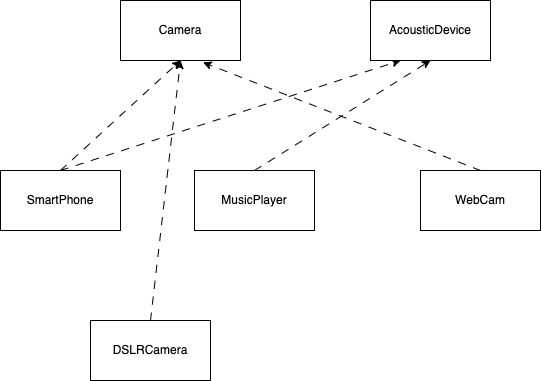

The diagram above was exported from draw.io. Its source (the exported page's mxGraphModel, read from the mxfile embedded in the PNG):
<mxGraphModel dx="959" dy="594" grid="1" gridSize="10" guides="1" tooltips="1" connect="1" arrows="1" fold="1" page="1" pageScale="1" pageWidth="827" pageHeight="1169" math="0" shadow="0">
  <root>
    <mxCell id="0" />
    <mxCell id="1" parent="0" />
    <mxCell id="6" style="edgeStyle=none;html=1;exitX=0.5;exitY=0;exitDx=0;exitDy=0;entryX=0.5;entryY=1;entryDx=0;entryDy=0;dashed=1;dashPattern=8 8;" edge="1" parent="1" source="2" target="5">
      <mxGeometry relative="1" as="geometry" />
    </mxCell>
    <mxCell id="10" style="edgeStyle=none;html=1;exitX=0.5;exitY=0;exitDx=0;exitDy=0;entryX=0.25;entryY=1;entryDx=0;entryDy=0;dashed=1;dashPattern=8 8;" edge="1" parent="1" source="2" target="8">
      <mxGeometry relative="1" as="geometry" />
    </mxCell>
    <mxCell id="2" value="SmartPhone" style="rounded=0;whiteSpace=wrap;html=1;" vertex="1" parent="1">
      <mxGeometry x="100" y="200" width="120" height="60" as="geometry" />
    </mxCell>
    <mxCell id="9" style="edgeStyle=none;html=1;exitX=0.5;exitY=0;exitDx=0;exitDy=0;entryX=0.5;entryY=1;entryDx=0;entryDy=0;dashed=1;dashPattern=8 8;" edge="1" parent="1" source="3" target="8">
      <mxGeometry relative="1" as="geometry" />
    </mxCell>
    <mxCell id="3" value="MusicPlayer" style="rounded=0;whiteSpace=wrap;html=1;" vertex="1" parent="1">
      <mxGeometry x="294" y="200" width="120" height="60" as="geometry" />
    </mxCell>
    <mxCell id="7" style="edgeStyle=none;html=1;exitX=0.5;exitY=0;exitDx=0;exitDy=0;entryX=0.688;entryY=1.032;entryDx=0;entryDy=0;entryPerimeter=0;dashed=1;dashPattern=8 8;" edge="1" parent="1" source="4" target="5">
      <mxGeometry relative="1" as="geometry" />
    </mxCell>
    <mxCell id="4" value="WebCam" style="rounded=0;whiteSpace=wrap;html=1;" vertex="1" parent="1">
      <mxGeometry x="520" y="200" width="120" height="60" as="geometry" />
    </mxCell>
    <mxCell id="5" value="Camera" style="rounded=0;whiteSpace=wrap;html=1;" vertex="1" parent="1">
      <mxGeometry x="220" y="30" width="120" height="60" as="geometry" />
    </mxCell>
    <mxCell id="8" value="AcousticDevice" style="rounded=0;whiteSpace=wrap;html=1;" vertex="1" parent="1">
      <mxGeometry x="470" y="30" width="120" height="60" as="geometry" />
    </mxCell>
    <mxCell id="12" style="edgeStyle=none;html=1;exitX=0.5;exitY=0;exitDx=0;exitDy=0;entryX=0.5;entryY=1;entryDx=0;entryDy=0;dashed=1;dashPattern=8 8;" edge="1" parent="1" source="11" target="5">
      <mxGeometry relative="1" as="geometry" />
    </mxCell>
    <mxCell id="11" value="DSLRCamera" style="rounded=0;whiteSpace=wrap;html=1;" vertex="1" parent="1">
      <mxGeometry x="190" y="350" width="120" height="60" as="geometry" />
    </mxCell>
  </root>
</mxGraphModel>